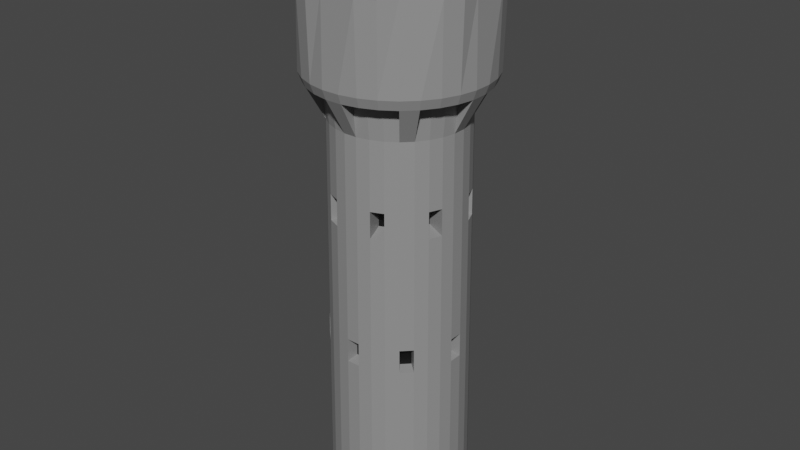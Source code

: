 # Source: Tower.blend  (saved by Blender 3.1.7; exported with 4.5.12 LTS)
import bpy
from mathutils import Matrix  # noqa: F401  (used for matrix-valued properties, if any)

bpy.ops.wm.read_factory_settings(use_empty=True)
scene = bpy.context.scene
scene.name = 'Scene'

# ---- collections
col_collection = bpy.data.collections.new('Collection'); scene.collection.children.link(col_collection)

# ---- materials (node trees are filled in below, after node groups)
mat_stone = bpy.data.materials.new('Stone')
mat_stone.alpha_threshold = 0.0
mat_stone.use_transparent_shadow = False
mat_stone.line_color = (0.0, 0.0, 0.0, 1.0)
mat_black = bpy.data.materials.new('Black')
mat_black.use_transparent_shadow = False

# ---- material node trees
mat_stone.use_nodes = True; mat_stone.node_tree.nodes.clear()
_N = mat_stone.node_tree.nodes; _L = mat_stone.node_tree.links
n0 = _N.new('ShaderNodeOutputMaterial'); n0.name = 'Material Output'; n0.location = (300, 300)
n1 = _N.new('ShaderNodeBsdfPrincipled'); n1.name = 'Principled BSDF'; n1.location = (10, 300)
n1.distribution = 'GGX'
n1.subsurface_method = 'RANDOM_WALK_SKIN'
n1.inputs[0].default_value = (0.2754, 0.2754, 0.2754, 1.0)
n1.inputs[2].default_value = 0.4
n1.inputs[3].default_value = 1.45
n1.inputs[27].default_value = (0.0, 0.0, 0.0, 1.0)
n1.inputs[28].default_value = 1.0
_L.new(n1.outputs[0], n0.inputs[0])
n0.is_active_output = True
mat_black.use_nodes = True; mat_black.node_tree.nodes.clear()
_N = mat_black.node_tree.nodes; _L = mat_black.node_tree.links
n0 = _N.new('ShaderNodeBsdfPrincipled'); n0.name = 'Principled BSDF'; n0.location = (10, 300)
n0.distribution = 'GGX'
n0.subsurface_method = 'RANDOM_WALK_SKIN'
n0.inputs[0].default_value = (0.0, 0.0, 0.0, 1.0)
n0.inputs[3].default_value = 1.45
n0.inputs[27].default_value = (0.0, 0.0, 0.0, 1.0)
n0.inputs[28].default_value = 1.0
n1 = _N.new('ShaderNodeOutputMaterial'); n1.name = 'Material Output'; n1.location = (300, 300)
_L.new(n0.outputs[0], n1.inputs[0])
n1.is_active_output = True

# ---- world
world_world = bpy.data.worlds.new('World'); scene.world = world_world
world_world.use_nodes = True; world_world.node_tree.nodes.clear()
_N = world_world.node_tree.nodes; _L = world_world.node_tree.links
n0 = _N.new('ShaderNodeOutputWorld'); n0.name = 'World Output'; n0.location = (300, 300)
n1 = _N.new('ShaderNodeBackground'); n1.name = 'Background'; n1.location = (10, 300)
n1.inputs[0].default_value = (0.05088, 0.05088, 0.05088, 1.0)
_L.new(n1.outputs[0], n0.inputs[0])
n0.is_active_output = True
world_world.color = (0.05088, 0.05088, 0.05088)
world_world.use_sun_shadow = False
world_world.sun_shadow_jitter_overblur = 0.0

# ---- meshes
me_cylinder_003 = bpy.data.meshes.new('Cylinder.003')
me_cylinder_003.from_pydata([(-1.397e-08, 1.0, 0.0), (-1.397e-08, 1.0, 5.815), (0.1951, 0.9808, 0.0), (0.1951, 0.9808, 5.815), (0.3827, 0.9239, 0.0), (0.3827, 0.9239, 5.815), (0.5556, 0.8315, 0.0), (0.5556, 0.8315, 5.815), (0.7071, 0.7071, 0.0), (0.7071, 0.7071, 5.815), (0.8315, 0.5556, 0.0), (0.8315, 0.5556, 5.815), (0.9239, 0.3827, 0.0), (0.9239, 0.3827, 5.815), (0.9808, 0.1951, 0.0), (0.9808, 0.1951, 5.815), (1.0, -2.508e-08, 0.0), (1.0, -2.508e-08, 5.815), (0.9808, -0.1951, 0.0), (0.9808, -0.1951, 5.815), (0.9239, -0.3827, 0.0), (0.9239, -0.3827, 5.815), (0.8315, -0.5556, 0.0), (0.8315, -0.5556, 5.815), (0.7071, -0.7071, 0.0), (0.7071, -0.7071, 5.815), (0.5556, -0.8315, 0.0), (0.5556, -0.8315, 5.815), (0.3827, -0.9239, 0.0), (0.3827, -0.9239, 5.815), (0.1951, -0.9808, 0.0), (0.1951, -0.9808, 5.815), (-1.014e-07, -1.0, 0.0), (-1.014e-07, -1.0, 5.815), (-0.1951, -0.9808, 0.0), (-0.1951, -0.9808, 5.815), (-0.3827, -0.9239, 0.0), (-0.3827, -0.9239, 5.815), (-0.5556, -0.8315, 0.0), (-0.5556, -0.8315, 5.815), (-0.7071, -0.7071, 0.0), (-0.7071, -0.7071, 5.815), (-0.8315, -0.5556, 0.0), (-0.8315, -0.5556, 5.815), (-0.9239, -0.3827, 0.0), (-0.9239, -0.3827, 5.815), (-0.9808, -0.1951, 0.0), (-0.9808, -0.1951, 5.815), (-1.0, 3.055e-08, 0.0), (-1.0, 3.055e-08, 5.815), (-0.9808, 0.1951, 0.0), (-0.9808, 0.1951, 5.815), (-0.9239, 0.3827, 0.0), (-0.9239, 0.3827, 5.815), (-0.8315, 0.5556, 0.0), (-0.8315, 0.5556, 5.815), (-0.7071, 0.7071, 0.0), (-0.7071, 0.7071, 5.815), (-0.5556, 0.8315, 0.0), (-0.5556, 0.8315, 5.815), (-0.3827, 0.9239, 0.0), (-0.3827, 0.9239, 5.815), (-0.1951, 0.9808, 0.0), (-0.1951, 0.9808, 5.815), (0.2398, 1.205, 5.879), (-2.026e-08, 1.229, 5.879), (0.4703, 1.135, 5.879), (0.6828, 1.022, 5.879), (0.869, 0.869, 5.879), (1.022, 0.6828, 5.879), (1.135, 0.4703, 5.879), (1.205, 0.2398, 5.879), (1.229, -2.656e-08, 5.879), (1.205, -0.2398, 5.879), (1.135, -0.4703, 5.879), (1.022, -0.6828, 5.879), (0.869, -0.869, 5.879), (0.6828, -1.022, 5.879), (0.4703, -1.135, 5.879), (0.2398, -1.205, 5.879), (-1.277e-07, -1.229, 5.879), (-0.2398, -1.205, 5.879), (-0.4703, -1.135, 5.879), (-0.6828, -1.022, 5.879), (-0.869, -0.869, 5.879), (-1.022, -0.6828, 5.879), (-1.135, -0.4703, 5.879), (-1.205, -0.2398, 5.879), (-1.229, 4.181e-08, 5.879), (-1.205, 0.2398, 5.879), (-1.135, 0.4703, 5.879), (-1.022, 0.6828, 5.879), (-0.869, 0.869, 5.879), (-0.6828, 1.022, 5.879), (-0.4703, 1.135, 5.879), (-0.2398, 1.205, 5.879), (-1.25e-08, 0.9466, 5.371), (0.1847, 0.9284, 5.371), (0.3623, 0.8746, 5.371), (0.5259, 0.7871, 5.371), (0.6694, 0.6694, 5.371), (0.7871, 0.5259, 5.371), (0.8746, 0.3623, 5.371), (0.9284, 0.1847, 5.371), (0.9466, -2.474e-08, 5.371), (0.9284, -0.1847, 5.371), (0.8746, -0.3623, 5.371), (0.7871, -0.5259, 5.371), (0.6694, -0.6694, 5.371), (0.5259, -0.7871, 5.371), (0.3623, -0.8746, 5.371), (0.1847, -0.9284, 5.371), (-9.526e-08, -0.9466, 5.371), (-0.1847, -0.9284, 5.371), (-0.3623, -0.8746, 5.371), (-0.5259, -0.7871, 5.371), (-0.6694, -0.6694, 5.371), (-0.7871, -0.5259, 5.371), (-0.8746, -0.3623, 5.371), (-0.9284, -0.1847, 5.371), (-0.9466, 2.793e-08, 5.371), (-0.9284, 0.1847, 5.371), (-0.8746, 0.3623, 5.371), (-0.7871, 0.5259, 5.371), (-0.6694, 0.6694, 5.371), (-0.5259, 0.7871, 5.371), (-0.3623, 0.8746, 5.371), (-0.1847, 0.9284, 5.371), (0.2497, 1.255, 6.015), (-2.261e-08, 1.28, 6.015), (0.4898, 1.183, 6.015), (0.7111, 1.064, 6.015), (0.9051, 0.9051, 6.015), (1.064, 0.7111, 6.015), (1.183, 0.4898, 6.015), (1.255, 0.2497, 6.015), (1.28, -2.767e-08, 6.015), (1.255, -0.2497, 6.015), (1.183, -0.4898, 6.015), (1.064, -0.7111, 6.015), (0.9051, -0.9051, 6.015), (0.7111, -1.064, 6.015), (0.4898, -1.183, 6.015), (0.2497, -1.255, 6.015), (-1.345e-07, -1.28, 6.015), (-0.2497, -1.255, 6.015), (-0.4898, -1.183, 6.015), (-0.7111, -1.064, 6.015), (-0.9051, -0.9051, 6.015), (-1.064, -0.7111, 6.015), (-1.183, -0.4898, 6.015), (-1.255, -0.2497, 6.015), (-1.28, 4.355e-08, 6.015), (-1.255, 0.2497, 6.015), (-1.183, 0.4898, 6.015), (-1.064, 0.7111, 6.015), (-0.9051, 0.9051, 6.015), (-0.7111, 1.064, 6.015), (-0.4898, 1.183, 6.015), (-0.2497, 1.255, 6.015), (0.2473, 1.28, 7.187), (0.002399, 1.256, 7.187), (0.5054, 1.201, 7.187), (0.6956, 1.045, 7.187), (0.8896, 0.8862, 7.187), (1.08, 0.7301, 7.187), (1.207, 0.4922, 7.187), (1.231, 0.2473, 7.187), (1.256, -0.002399, 7.187), (1.28, -0.2473, 7.187), (1.201, -0.5054, 7.187), (1.045, -0.6956, 7.187), (0.8862, -0.8896, 7.187), (0.7301, -1.08, 7.187), (0.4922, -1.207, 7.187), (0.2473, -1.231, 7.187), (-0.0024, -1.256, 7.187), (-0.2473, -1.28, 7.187), (-0.5054, -1.201, 7.187), (-0.6956, -1.045, 7.187), (-0.8896, -0.8862, 7.187), (-1.08, -0.7301, 7.187), (-1.207, -0.4922, 7.187), (-1.231, -0.2473, 7.187), (-1.256, 0.002399, 7.187), (-1.28, 0.2473, 7.187), (-1.201, 0.5054, 7.187), (-1.045, 0.6956, 7.187), (-0.8862, 0.8896, 7.187), (-0.7301, 1.08, 7.187), (-0.4922, 1.207, 7.187), (-0.2473, 1.231, 7.187), (0.2013, 1.041, 7.187), (0.001952, 1.022, 7.187), (0.4113, 0.9777, 7.187), (0.5661, 0.8507, 7.187), (0.7239, 0.7212, 7.187), (0.8787, 0.5941, 7.187), (0.9822, 0.4006, 7.187), (1.002, 0.2013, 7.187), (1.022, -0.001952, 7.187), (1.041, -0.2013, 7.187), (0.9777, -0.4113, 7.187), (0.8507, -0.5661, 7.187), (0.7212, -0.7239, 7.187), (0.5941, -0.8787, 7.187), (0.4006, -0.9822, 7.187), (0.2013, -1.002, 7.187), (-0.001953, -1.022, 7.187), (-0.2013, -1.041, 7.187), (-0.4113, -0.9777, 7.187), (-0.5661, -0.8507, 7.187), (-0.7239, -0.7212, 7.187), (-0.8787, -0.5941, 7.187), (-0.9822, -0.4006, 7.187), (-1.002, -0.2013, 7.187), (-1.022, 0.001952, 7.187), (-1.041, 0.2013, 7.187), (-0.9777, 0.4113, 7.187), (-0.8507, 0.5661, 7.187), (-0.7212, 0.7239, 7.187), (-0.5941, 0.8787, 7.187), (-0.4006, 0.9822, 7.187), (-0.2013, 1.002, 7.187), (-5.197e-07, -2.608e-08, 7.187), (0.2473, 1.28, 7.561), (0.002399, 1.256, 7.561), (0.6956, 1.045, 7.561), (0.5054, 1.201, 7.561), (0.8896, 0.8862, 7.561), (1.08, 0.7301, 7.561), (1.231, 0.2473, 7.561), (1.207, 0.4922, 7.561), (1.256, -0.002399, 7.561), (1.28, -0.2473, 7.561), (1.045, -0.6956, 7.561), (1.201, -0.5054, 7.561), (0.8862, -0.8896, 7.561), (0.7301, -1.08, 7.561), (0.2473, -1.231, 7.561), (0.4922, -1.207, 7.561), (-0.0024, -1.256, 7.561), (-0.2473, -1.28, 7.561), (-0.6956, -1.045, 7.561), (-0.5054, -1.201, 7.561), (-0.8896, -0.8862, 7.561), (-1.08, -0.7301, 7.561), (-1.231, -0.2473, 7.561), (-1.207, -0.4922, 7.561), (-1.256, 0.002399, 7.561), (-1.28, 0.2473, 7.561), (-1.045, 0.6956, 7.561), (-1.201, 0.5054, 7.561), (-0.8862, 0.8896, 7.561), (-0.7301, 1.08, 7.561), (-0.2473, 1.231, 7.561), (-0.4922, 1.207, 7.561), (0.2013, 1.041, 7.561), (0.001952, 1.022, 7.561), (0.5661, 0.8507, 7.561), (0.4113, 0.9777, 7.561), (0.7239, 0.7212, 7.561), (0.8787, 0.5941, 7.561), (1.002, 0.2013, 7.561), (0.9822, 0.4006, 7.561), (1.022, -0.001952, 7.561), (1.041, -0.2013, 7.561), (0.8507, -0.5661, 7.561), (0.9777, -0.4113, 7.561), (0.7212, -0.7239, 7.561), (0.5941, -0.8787, 7.561), (0.2013, -1.002, 7.561), (0.4006, -0.9822, 7.561), (-0.001953, -1.022, 7.561), (-0.2013, -1.041, 7.561), (-0.5661, -0.8507, 7.561), (-0.4113, -0.9777, 7.561), (-0.7239, -0.7212, 7.561), (-0.8787, -0.5941, 7.561), (-1.002, -0.2013, 7.561), (-0.9822, -0.4006, 7.561), (-1.022, 0.001952, 7.561), (-1.041, 0.2013, 7.561), (-0.8507, 0.5661, 7.561), (-0.9777, 0.4113, 7.561), (-0.7212, 0.7239, 7.561), (-0.5941, 0.8787, 7.561), (-0.2013, 1.002, 7.561), (-0.4006, 0.9822, 7.561), (0.1873, 0.9414, 4.038), (0.3673, 0.8868, 4.038), (0.5333, 0.7981, 4.038), (0.6787, 0.6787, 4.038), (0.7981, 0.5333, 4.038), (0.8868, 0.3673, 4.038), (0.9414, 0.1873, 4.038), (0.9599, -2.483e-08, 4.038), (0.9414, -0.1873, 4.038), (0.8868, -0.3673, 4.038), (0.7981, -0.5333, 4.038), (0.6787, -0.6787, 4.038), (0.5333, -0.7981, 4.038), (0.3673, -0.8868, 4.038), (0.1873, -0.9414, 4.038), (-9.678e-08, -0.9599, 4.038), (-0.1873, -0.9414, 4.038), (-0.3673, -0.8868, 4.038), (-0.5333, -0.7981, 4.038), (-0.6787, -0.6787, 4.038), (-0.7981, -0.5333, 4.038), (-0.8868, -0.3673, 4.038), (-0.9414, -0.1873, 4.038), (-0.9599, 2.858e-08, 4.038), (-0.9414, 0.1873, 4.038), (-0.8868, 0.3673, 4.038), (-0.7981, 0.5333, 4.038), (-0.6787, 0.6787, 4.038), (-0.5333, 0.7981, 4.038), (-0.3673, 0.8868, 4.038), (-0.1873, 0.9414, 4.038), (-1.287e-08, 0.9599, 4.038), (-1.277e-08, 0.9562, 4.411), (0.1865, 0.9378, 4.411), (0.3659, 0.8834, 4.411), (0.5312, 0.795, 4.411), (0.6761, 0.6761, 4.411), (0.795, 0.5312, 4.411), (0.8834, 0.3659, 4.411), (0.9378, 0.1865, 4.411), (0.9562, -2.48e-08, 4.411), (0.9378, -0.1865, 4.411), (0.8834, -0.3659, 4.411), (0.795, -0.5312, 4.411), (0.6761, -0.6761, 4.411), (0.5312, -0.795, 4.411), (0.3659, -0.8834, 4.411), (0.1865, -0.9378, 4.411), (-9.635e-08, -0.9562, 4.411), (-0.1865, -0.9378, 4.411), (-0.3659, -0.8834, 4.411), (-0.5312, -0.795, 4.411), (-0.6761, -0.6761, 4.411), (-0.795, -0.5312, 4.411), (-0.8834, -0.3659, 4.411), (-0.9378, -0.1865, 4.411), (-0.9562, 2.84e-08, 4.411), (-0.9378, 0.1865, 4.411), (-0.8834, 0.3659, 4.411), (-0.795, 0.5312, 4.411), (-0.6761, 0.6761, 4.411), (-0.5312, 0.795, 4.411), (-0.3659, 0.8834, 4.411), (-0.1865, 0.9378, 4.411), (-0.2636, 0.6363, 4.091), (-0.3827, 0.5727, 4.091), (-0.6363, 0.2636, 4.091), (-0.6755, 0.1344, 4.091), (-0.6363, -0.2636, 4.091), (-0.5727, -0.3827, 4.091), (-0.2626, 0.6339, 4.358), (-0.3812, 0.5705, 4.358), (-0.6339, -0.2626, 4.358), (-0.5705, -0.3812, 4.358), (0.2626, -0.6339, 4.358), (0.3812, -0.5705, 4.358), (0.6339, 0.2626, 4.358), (0.5705, 0.3812, 4.358), (-0.2636, -0.6363, 4.091), (-0.1344, -0.6755, 4.091), (0.2636, -0.6363, 4.091), (0.3827, -0.5727, 4.091), (0.6363, -0.2636, 4.091), (0.6755, -0.1344, 4.091), (0.6363, 0.2636, 4.091), (0.5727, 0.3827, 4.091), (-0.6339, 0.2626, 4.358), (-0.6729, 0.1339, 4.358), (-0.2626, -0.6339, 4.358), (-0.1339, -0.6729, 4.358), (0.6339, -0.2626, 4.358), (0.6729, -0.1339, 4.358), (0.2626, 0.6339, 4.358), (0.1339, 0.6729, 4.358), (0.2636, 0.6363, 4.091), (0.1344, 0.6755, 4.091), (0.1904, 0.9572, 2.421), (0.3735, 0.9016, 2.421), (0.5422, 0.8115, 2.421), (0.6901, 0.6901, 2.421), (0.8115, 0.5422, 2.421), (0.9016, 0.3735, 2.421), (0.9572, 0.1904, 2.421), (0.9759, -2.493e-08, 2.421), (0.9572, -0.1904, 2.421), (0.9016, -0.3735, 2.421), (0.8115, -0.5422, 2.421), (0.6901, -0.6901, 2.421), (0.5422, -0.8115, 2.421), (0.3735, -0.9016, 2.421), (0.1904, -0.9572, 2.421), (-9.863e-08, -0.9759, 2.421), (-0.1904, -0.9572, 2.421), (-0.3735, -0.9016, 2.421), (-0.5422, -0.8115, 2.421), (-0.6901, -0.6901, 2.421), (-0.8115, -0.5422, 2.421), (-0.9016, -0.3735, 2.421), (-0.9572, -0.1904, 2.421), (-0.9759, 2.937e-08, 2.421), (-0.9572, 0.1904, 2.421), (-0.9016, 0.3735, 2.421), (-0.8115, 0.5422, 2.421), (-0.6901, 0.6901, 2.421), (-0.5422, 0.8115, 2.421), (-0.3735, 0.9016, 2.421), (-0.1904, 0.9572, 2.421), (-1.331e-08, 0.9759, 2.421), (0.1911, 0.9605, 2.079), (0.3748, 0.9048, 2.079), (0.5441, 0.8143, 2.079), (0.6925, 0.6925, 2.079), (0.8143, 0.5441, 2.079), (0.9048, 0.3748, 2.079), (0.9605, 0.1911, 2.079), (0.9793, -2.495e-08, 2.079), (0.9605, -0.1911, 2.079), (0.9048, -0.3748, 2.079), (0.8143, -0.5441, 2.079), (0.6925, -0.6925, 2.079), (0.5441, -0.8143, 2.079), (0.3748, -0.9048, 2.079), (0.1911, -0.9605, 2.079), (-9.902e-08, -0.9793, 2.079), (-0.1911, -0.9605, 2.079), (-0.3748, -0.9048, 2.079), (-0.5441, -0.8143, 2.079), (-0.6925, -0.6925, 2.079), (-0.8143, -0.5441, 2.079), (-0.9048, -0.3748, 2.079), (-0.9605, -0.1911, 2.079), (-0.9793, 2.953e-08, 2.079), (-0.9605, 0.1911, 2.079), (-0.9048, 0.3748, 2.079), (-0.8143, 0.5441, 2.079), (-0.6925, 0.6925, 2.079), (-0.5441, 0.8143, 2.079), (-0.3748, 0.9048, 2.079), (-0.1911, 0.9605, 2.079), (-1.34e-08, 0.9793, 2.079), (-4.435e-08, 0.8124, 2.108), (-4.417e-08, 0.8096, 2.392), (-0.1579, 0.7941, 2.392), (-0.6732, 0.4498, 2.392), (-0.5725, 0.5725, 2.392), (-0.7941, -0.1579, 2.392), (-0.8096, -7.15e-09, 2.392), (-0.4498, -0.6732, 2.392), (-0.5725, -0.5725, 2.392), (0.1579, -0.7941, 2.392), (-5.678e-08, -0.8096, 2.392), (0.6732, -0.4498, 2.392), (0.5725, -0.5725, 2.392), (0.7941, 0.1579, 2.392), (0.8096, 5.975e-09, 2.392), (0.4498, 0.6732, 2.392), (0.5725, 0.5725, 2.392), (0.4514, 0.6755, 2.108), (0.5745, 0.5745, 2.108), (0.7968, 0.1585, 2.108), (0.8124, 6.059e-09, 2.108), (0.6755, -0.4514, 2.108), (0.5745, -0.5745, 2.108), (0.1585, -0.7968, 2.108), (-5.7e-08, -0.8124, 2.108), (-0.4514, -0.6755, 2.108), (-0.5745, -0.5745, 2.108), (-0.7968, -0.1585, 2.108), (-0.8124, -7.113e-09, 2.108), (-0.6755, 0.4514, 2.108), (-0.5745, 0.5745, 2.108), (-0.1585, 0.7968, 2.108)], [], [(96, 1, 3, 97), (97, 3, 5, 98), (98, 5, 7, 99), (99, 7, 9, 100), (100, 9, 11, 101), (101, 11, 13, 102), (102, 13, 15, 103), (103, 15, 17, 104), (104, 17, 19, 105), (105, 19, 21, 106), (106, 21, 23, 107), (107, 23, 25, 108), (108, 25, 27, 109), (109, 27, 29, 110), (110, 29, 31, 111), (111, 31, 33, 112), (112, 33, 35, 113), (113, 35, 37, 114), (114, 37, 39, 115), (115, 39, 41, 116), (116, 41, 43, 117), (117, 43, 45, 118), (118, 45, 47, 119), (119, 47, 49, 120), (120, 49, 51, 121), (121, 51, 53, 122), (122, 53, 55, 123), (123, 55, 57, 124), (124, 57, 59, 125), (125, 59, 61, 126), (57, 55, 91, 92), (126, 61, 63, 127), (127, 63, 1, 96), (0, 2, 4, 6, 8, 10, 12, 14, 16, 18, 20, 22, 24, 26, 28, 30, 32, 34, 36, 38, 40, 42, 44, 46, 48, 50, 52, 54, 56, 58, 60, 62), (90, 89, 153, 154), (13, 11, 69, 70), (31, 29, 78, 79), (49, 47, 87, 88), (5, 3, 64, 66), (23, 21, 74, 75), (41, 39, 83, 84), (59, 57, 92, 93), (15, 13, 70, 71), (33, 31, 79, 80), (51, 49, 88, 89), (7, 5, 66, 67), (25, 23, 75, 76), (43, 41, 84, 85), (61, 59, 93, 94), (17, 15, 71, 72), (35, 33, 80, 81), (53, 51, 89, 90), (9, 7, 67, 68), (27, 25, 76, 77), (45, 43, 85, 86), (63, 61, 94, 95), (19, 17, 72, 73), (37, 35, 81, 82), (55, 53, 90, 91), (11, 9, 68, 69), (29, 27, 77, 78), (47, 45, 86, 87), (3, 1, 65, 64), (1, 63, 95, 65), (21, 19, 73, 74), (39, 37, 82, 83), (352, 127, 96, 321), (351, 126, 127, 352), (350, 125, 126, 351), (349, 124, 125, 350), (348, 123, 124, 349), (347, 122, 123, 348), (346, 121, 122, 347), (345, 120, 121, 346), (344, 119, 120, 345), (343, 118, 119, 344), (342, 117, 118, 343), (341, 116, 117, 342), (340, 115, 116, 341), (339, 114, 115, 340), (338, 113, 114, 339), (337, 112, 113, 338), (336, 111, 112, 337), (335, 110, 111, 336), (334, 109, 110, 335), (333, 108, 109, 334), (332, 107, 108, 333), (331, 106, 107, 332), (330, 105, 106, 331), (329, 104, 105, 330), (328, 103, 104, 329), (327, 102, 103, 328), (326, 101, 102, 327), (325, 100, 101, 326), (324, 99, 100, 325), (323, 98, 99, 324), (322, 97, 98, 323), (321, 96, 97, 322), (71, 72, 104, 103), (67, 68, 100, 99), (100, 68, 9), (67, 99, 7), (71, 103, 15), (104, 72, 17), (76, 75, 107, 108), (107, 75, 23), (76, 108, 25), (80, 79, 111, 112), (111, 79, 31), (80, 112, 33), (83, 84, 116, 115), (115, 39, 83), (116, 84, 41), (87, 88, 120, 119), (119, 47, 87), (120, 88, 49), (91, 92, 124, 123), (123, 55, 91), (124, 92, 57), (65, 95, 127, 96), (127, 95, 63), (65, 96, 1), (128, 129, 161, 160), (77, 76, 140, 141), (91, 90, 154, 155), (78, 77, 141, 142), (64, 65, 129, 128), (92, 91, 155, 156), (79, 78, 142, 143), (66, 64, 128, 130), (93, 92, 156, 157), (80, 79, 143, 144), (67, 66, 130, 131), (94, 93, 157, 158), (81, 80, 144, 145), (68, 67, 131, 132), (95, 94, 158, 159), (82, 81, 145, 146), (69, 68, 132, 133), (65, 95, 159, 129), (83, 82, 146, 147), (70, 69, 133, 134), (84, 83, 147, 148), (71, 70, 134, 135), (85, 84, 148, 149), (72, 71, 135, 136), (86, 85, 149, 150), (73, 72, 136, 137), (87, 86, 150, 151), (74, 73, 137, 138), (88, 87, 151, 152), (75, 74, 138, 139), (89, 88, 152, 153), (76, 75, 139, 140), (156, 155, 187, 188), (143, 142, 174, 175), (130, 128, 160, 162), (157, 156, 188, 189), (144, 143, 175, 176), (131, 130, 162, 163), (158, 157, 189, 190), (145, 144, 176, 177), (132, 131, 163, 164), (159, 158, 190, 191), (146, 145, 177, 178), (133, 132, 164, 165), (129, 159, 191, 161), (147, 146, 178, 179), (134, 133, 165, 166), (148, 147, 179, 180), (135, 134, 166, 167), (149, 148, 180, 181), (136, 135, 167, 168), (150, 149, 181, 182), (137, 136, 168, 169), (151, 150, 182, 183), (138, 137, 169, 170), (152, 151, 183, 184), (139, 138, 170, 171), (153, 152, 184, 185), (140, 139, 171, 172), (154, 153, 185, 186), (141, 140, 172, 173), (155, 154, 186, 187), (142, 141, 173, 174), (172, 171, 235, 237), (171, 170, 236, 235), (178, 177, 209, 210), (216, 217, 282, 281), (215, 216, 281, 279), (170, 202, 268, 236), (166, 165, 197, 198), (169, 168, 233, 234), (214, 215, 279, 280), (168, 167, 231, 233), (201, 169, 234, 266), (182, 181, 213, 214), (167, 166, 232, 231), (212, 213, 278, 277), (170, 169, 201, 202), (182, 214, 280, 248), (161, 191, 255, 226), (211, 212, 277, 275), (165, 164, 229, 230), (186, 185, 217, 218), (191, 190, 256, 255), (210, 211, 275, 276), (174, 173, 205, 206), (213, 181, 246, 278), (164, 163, 227, 229), (163, 162, 228, 227), (162, 160, 192, 194), (189, 188, 253, 254), (208, 209, 274, 273), (188, 187, 251, 253), (190, 189, 221, 222), (207, 208, 273, 271), (199, 198, 224), (213, 212, 224), (200, 199, 224), (214, 213, 224), (201, 200, 224), (215, 214, 224), (202, 201, 224), (216, 215, 224), (203, 202, 224), (217, 216, 224), (204, 203, 224), (218, 217, 224), (205, 204, 224), (219, 218, 224), (206, 205, 224), (192, 193, 224), (220, 219, 224), (207, 206, 224), (194, 192, 224), (221, 220, 224), (208, 207, 224), (195, 194, 224), (222, 221, 224), (209, 208, 224), (196, 195, 224), (223, 222, 224), (210, 209, 224), (197, 196, 224), (193, 223, 224), (211, 210, 224), (198, 197, 224), (212, 211, 224), (229, 227, 259, 261), (255, 256, 288, 287), (230, 229, 261, 262), (226, 255, 287, 258), (243, 244, 276, 275), (245, 243, 275, 277), (231, 232, 264, 263), (246, 245, 277, 278), (233, 231, 263, 265), (234, 233, 265, 266), (247, 248, 280, 279), (249, 247, 279, 281), (235, 236, 268, 267), (250, 249, 281, 282), (237, 235, 267, 269), (238, 237, 269, 270), (251, 252, 284, 283), (225, 226, 258, 257), (253, 251, 283, 285), (239, 240, 272, 271), (254, 253, 285, 286), (241, 239, 271, 273), (227, 228, 260, 259), (242, 241, 273, 274), (217, 185, 250, 282), (218, 219, 283, 284), (193, 192, 257, 258), (173, 172, 237, 238), (219, 220, 285, 283), (186, 218, 284, 252), (220, 221, 286, 285), (194, 195, 259, 260), (175, 174, 240, 239), (205, 173, 238, 270), (195, 196, 261, 259), (176, 175, 239, 241), (222, 223, 287, 288), (196, 197, 262, 261), (177, 176, 241, 242), (174, 206, 272, 240), (223, 193, 258, 287), (192, 160, 225, 257), (198, 199, 263, 264), (179, 178, 244, 243), (199, 200, 265, 263), (180, 179, 243, 245), (190, 222, 288, 256), (200, 201, 266, 265), (181, 180, 245, 246), (162, 194, 260, 228), (221, 189, 254, 286), (209, 177, 242, 274), (202, 203, 267, 268), (183, 182, 248, 247), (178, 210, 276, 244), (203, 204, 269, 267), (184, 183, 247, 249), (197, 165, 230, 262), (204, 205, 270, 269), (185, 184, 249, 250), (206, 207, 271, 272), (187, 186, 252, 251), (160, 161, 226, 225), (166, 198, 264, 232), (416, 320, 289, 385), (385, 289, 290, 386), (386, 290, 291, 387), (387, 291, 292, 388), (388, 292, 293, 389), (389, 293, 294, 390), (390, 294, 295, 391), (391, 295, 296, 392), (392, 296, 297, 393), (393, 297, 298, 394), (394, 298, 299, 395), (395, 299, 300, 396), (396, 300, 301, 397), (397, 301, 302, 398), (398, 302, 303, 399), (399, 303, 304, 400), (400, 304, 305, 401), (401, 305, 306, 402), (402, 306, 307, 403), (403, 307, 308, 404), (404, 308, 309, 405), (405, 309, 310, 406), (406, 310, 311, 407), (407, 311, 312, 408), (408, 312, 313, 409), (409, 313, 314, 410), (410, 314, 315, 411), (411, 315, 316, 412), (412, 316, 317, 413), (413, 317, 318, 414), (414, 318, 319, 415), (415, 319, 320, 416), (320, 321, 322, 289), (290, 289, 384, 383), (290, 323, 324, 291), (291, 324, 325, 292), (292, 325, 326, 293), (323, 290, 383, 381), (294, 327, 328, 295), (295, 328, 329, 296), (296, 329, 330, 297), (297, 330, 380, 372), (298, 331, 332, 299), (299, 332, 333, 300), (300, 333, 334, 301), (327, 294, 373, 365), (302, 335, 336, 303), (303, 336, 337, 304), (304, 337, 338, 305), (334, 335, 363, 364), (306, 339, 340, 307), (307, 340, 341, 308), (308, 341, 342, 309), (294, 293, 374, 373), (310, 343, 344, 311), (311, 344, 345, 312), (312, 345, 346, 313), (351, 318, 353, 359), (314, 347, 348, 315), (315, 348, 349, 316), (316, 349, 350, 317), (318, 317, 354, 353), (318, 351, 352, 319), (319, 352, 321, 320), (322, 323, 381, 382), (331, 298, 371, 379), (298, 297, 372, 371), (326, 327, 365, 366), (346, 347, 375, 376), (309, 342, 362, 358), (335, 302, 369, 363), (302, 301, 370, 369), (317, 350, 360, 354), (293, 326, 366, 374), (343, 310, 357, 361), (310, 309, 358, 357), (342, 343, 361, 362), (330, 331, 379, 380), (306, 305, 368, 367), (339, 306, 367, 377), (301, 334, 364, 370), (314, 313, 356, 355), (338, 339, 377, 378), (289, 322, 382, 384), (305, 338, 378, 368), (313, 346, 376, 356), (347, 314, 355, 375), (350, 351, 359, 360), (361, 357, 358, 362), (383, 384, 382, 381), (353, 354, 360, 359), (371, 372, 380, 379), (373, 374, 366, 365), (355, 356, 376, 375), (370, 364, 363, 369), (367, 368, 378, 377), (404, 436, 475, 457), (446, 414, 415, 447), (445, 413, 414, 446), (444, 412, 413, 445), (391, 392, 463, 462), (442, 410, 411, 443), (441, 409, 410, 442), (440, 408, 409, 441), (444, 443, 478, 479), (438, 406, 407, 439), (437, 405, 406, 438), (436, 404, 405, 437), (435, 403, 456, 474), (434, 402, 403, 435), (433, 401, 402, 434), (432, 400, 401, 433), (447, 415, 451, 480), (430, 398, 399, 431), (429, 397, 398, 430), (428, 396, 397, 429), (388, 420, 467, 465), (426, 394, 395, 427), (425, 393, 394, 426), (424, 392, 393, 425), (407, 408, 455, 454), (422, 390, 391, 423), (421, 389, 390, 422), (420, 388, 389, 421), (428, 427, 470, 471), (418, 386, 387, 419), (417, 385, 386, 418), (448, 416, 385, 417), (0, 448, 417, 2), (2, 417, 418, 4), (4, 418, 419, 6), (6, 419, 420, 8), (8, 420, 421, 10), (10, 421, 422, 12), (12, 422, 423, 14), (14, 423, 424, 16), (16, 424, 425, 18), (18, 425, 426, 20), (20, 426, 427, 22), (22, 427, 428, 24), (24, 428, 429, 26), (26, 429, 430, 28), (28, 430, 431, 30), (30, 431, 432, 32), (32, 432, 433, 34), (34, 433, 434, 36), (36, 434, 435, 38), (38, 435, 436, 40), (40, 436, 437, 42), (42, 437, 438, 44), (44, 438, 439, 46), (46, 439, 440, 48), (48, 440, 441, 50), (50, 441, 442, 52), (52, 442, 443, 54), (54, 443, 444, 56), (56, 444, 445, 58), (58, 445, 446, 60), (60, 446, 447, 62), (62, 447, 448, 0), (480, 451, 450, 449), (478, 452, 453, 479), (476, 454, 455, 477), (474, 456, 457, 475), (472, 458, 459, 473), (470, 460, 461, 471), (468, 462, 463, 469), (466, 464, 465, 467), (423, 391, 462, 468), (432, 431, 472, 473), (403, 404, 457, 456), (392, 424, 469, 463), (416, 448, 449, 450), (420, 419, 466, 467), (415, 416, 450, 451), (439, 407, 454, 476), (448, 447, 480, 449), (387, 388, 465, 464), (408, 440, 477, 455), (427, 395, 460, 470), (436, 435, 474, 475), (399, 400, 459, 458), (396, 428, 471, 461), (424, 423, 468, 469), (411, 412, 453, 452), (443, 411, 452, 478), (412, 444, 479, 453), (431, 399, 458, 472), (440, 439, 476, 477), (395, 396, 461, 460), (400, 432, 473, 459), (419, 387, 464, 466)])
me_cylinder_003.polygons.foreach_set('material_index', [0, 0, 0, 0, 0, 0, 0, 0, 0, 0, 0, 0, 0, 0, 0, 0, 0, 0, 0, 0, 0, 0, 0, 0, 0, 0, 0, 0, 0, 0, 0, 0, 0, 0, 0, 0, 0, 0, 0, 0, 0, 0, 0, 0, 0, 0, 0, 0, 0, 0, 0, 0, 0, 0, 0, 0, 0, 0, 0, 0, 0, 0, 0, 0, 0, 0, 0, 0, 0, 0, 0, 0, 0, 0, 0, 0, 0, 0, 0, 0, 0, 0, 0, 0, 0, 0, 0, 0, 0, 0, 0, 0, 0, 0, 0, 0, 0, 0, 0, 0, 0, 0, 0, 0, 0, 0, 0, 0, 0, 0, 0, 0, 0, 0, 0, 0, 0, 0, 0, 0, 0, 0, 0, 0, 0, 0, 0, 0, 0, 0, 0, 0, 0, 0, 0, 0, 0, 0, 0, 0, 0, 0, 0, 0, 0, 0, 0, 0, 0, 0, 0, 0, 0, 0, 0, 0, 0, 0, 0, 0, 0, 0, 0, 0, 0, 0, 0, 0, 0, 0, 0, 0, 0, 0, 0, 0, 0, 0, 0, 0, 0, 0, 0, 0, 0, 0, 0, 0, 0, 0, 0, 0, 0, 0, 0, 0, 0, 0, 0, 0, 0, 0, 0, 0, 0, 0, 0, 0, 0, 0, 0, 0, 0, 0, 0, 0, 0, 0, 0, 0, 0, 0, 0, 0, 0, 0, 0, 0, 0, 0, 0, 0, 0, 0, 0, 0, 0, 0, 0, 0, 0, 0, 0, 0, 0, 0, 0, 0, 0, 0, 0, 0, 0, 0, 0, 0, 0, 0, 0, 0, 0, 0, 0, 0, 0, 0, 0, 0, 0, 0, 0, 0, 0, 0, 0, 0, 0, 0, 0, 0, 0, 0, 0, 0, 0, 0, 0, 0, 0, 0, 0, 0, 0, 0, 0, 0, 0, 0, 0, 0, 0, 0, 0, 0, 0, 0, 0, 0, 0, 0, 0, 0, 0, 0, 0, 0, 0, 0, 0, 0, 0, 0, 0, 0, 0, 0, 0, 0, 0, 0, 0, 0, 0, 0, 0, 0, 0, 0, 0, 0, 0, 0, 0, 0, 0, 0, 0, 0, 0, 0, 0, 0, 0, 0, 0, 0, 0, 0, 0, 0, 0, 0, 0, 0, 0, 0, 0, 0, 0, 0, 0, 0, 0, 0, 0, 0, 0, 0, 0, 0, 0, 0, 0, 0, 0, 0, 0, 0, 0, 0, 0, 0, 0, 0, 0, 0, 0, 0, 0, 0, 0, 1, 1, 1, 1, 1, 1, 1, 1, 0, 0, 0, 0, 0, 0, 0, 0, 0, 0, 0, 0, 0, 0, 0, 0, 0, 0, 0, 0, 0, 0, 0, 0, 0, 0, 0, 0, 0, 0, 0, 0, 0, 0, 0, 0, 0, 0, 0, 0, 0, 0, 0, 0, 0, 0, 0, 0, 0, 0, 0, 0, 0, 0, 0, 0, 0, 0, 0, 0, 0, 0, 0, 0, 1, 1, 1, 1, 1, 1, 1, 1, 0, 0, 0, 0, 0, 0, 0, 0, 0, 0, 0, 0, 0, 0, 0, 0, 0, 0, 0, 0, 0, 0, 0, 0])
_uv = me_cylinder_003.uv_layers.new(name='UVMap')
_uv.uv.foreach_set('vector', [1.0, 0.9708, 1.0, 1.0, 0.9688, 1.0, 0.9688, 0.9708, 0.9688, 0.9708, 0.9688, 1.0, 0.9375, 1.0, 0.9375, 0.9708, 0.9375, 0.9708, 0.9375, 1.0, 0.9062, 1.0, 0.9062, 0.9708, 0.9062, 0.9708, 0.9062, 1.0, 0.875, 1.0, 0.875, 0.9708, 0.875, 0.9708, 0.875, 1.0, 0.8438, 1.0, 0.8438, 0.9708, 0.8438, 0.9708, 0.8438, 1.0, 0.8125, 1.0, 0.8125, 0.9708, 0.8125, 0.9708, 0.8125, 1.0, 0.7812, 1.0, 0.7812, 0.9708, 0.7812, 0.9708, 0.7812, 1.0, 0.75, 1.0, 0.75, 0.9708, 0.75, 0.9708, 0.75, 1.0, 0.7188, 1.0, 0.7188, 0.9708, 0.7188, 0.9708, 0.7188, 1.0, 0.6875, 1.0, 0.6875, 0.9708, 0.6875, 0.9708, 0.6875, 1.0, 0.6562, 1.0, 0.6562, 0.9708, 0.6562, 0.9708, 0.6562, 1.0, 0.625, 1.0, 0.625, 0.9708, 0.625, 0.9708, 0.625, 1.0, 0.5938, 1.0, 0.5938, 0.9708, 0.5938, 0.9708, 0.5938, 1.0, 0.5625, 1.0, 0.5625, 0.9708, 0.5625, 0.9708, 0.5625, 1.0, 0.5312, 1.0, 0.5312, 0.9708, 0.5312, 0.9708, 0.5312, 1.0, 0.5, 1.0, 0.5, 0.9708, 0.5, 0.9708, 0.5, 1.0, 0.4688, 1.0, 0.4688, 0.9708, 0.4688, 0.9708, 0.4688, 1.0, 0.4375, 1.0, 0.4375, 0.9708, 0.4375, 0.9708, 0.4375, 1.0, 0.4062, 1.0, 0.4062, 0.9708, 0.4062, 0.9708, 0.4062, 1.0, 0.375, 1.0, 0.375, 0.9708, 0.375, 0.9708, 0.375, 1.0, 0.3438, 1.0, 0.3438, 0.9708, 0.3438, 0.9708, 0.3438, 1.0, 0.3125, 1.0, 0.3125, 0.9708, 0.3125, 0.9708, 0.3125, 1.0, 0.2812, 1.0, 0.2812, 0.9708, 0.2812, 0.9708, 0.2812, 1.0, 0.25, 1.0, 0.25, 0.9708, 0.25, 0.9708, 0.25, 1.0, 0.2188, 1.0, 0.2188, 0.9708, 0.2188, 0.9708, 0.2188, 1.0, 0.1875, 1.0, 0.1875, 0.9708, 0.1875, 0.9708, 0.1875, 1.0, 0.1562, 1.0, 0.1562, 0.9708, 0.1562, 0.9708, 0.1562, 1.0, 0.125, 1.0, 0.125, 0.9708, 0.125, 0.9708, 0.125, 1.0, 0.09375, 1.0, 0.09375, 0.9708, 0.09375, 0.9708, 0.09375, 1.0, 0.0625, 1.0, 0.0625, 0.9708, 0.125, 1.0, 0.1562, 1.0, 0.1562, 1.0, 0.125, 1.0, 0.0625, 0.9708, 0.0625, 1.0, 0.03125, 1.0, 0.03125, 0.9708, 0.03125, 0.9708, 0.03125, 1.0, 0.0, 1.0, 0.0, 0.9708, 0.75, 0.49, 0.7968, 0.4854, 0.8418, 0.4717, 0.8833, 0.4496, 0.9197, 0.4197, 0.9496, 0.3833, 0.9717, 0.3418, 0.9854, 0.2968, 0.99, 0.25, 0.9854, 0.2032, 0.9717, 0.1582, 0.9496, 0.1167, 0.9197, 0.08029, 0.8833, 0.05045, 0.8418, 0.02827, 0.7968, 0.01461, 0.75, 0.01, 0.7032, 0.01461, 0.6582, 0.02827, 0.6167, 0.05045, 0.5803, 0.08029, 0.5504, 0.1167, 0.5283, 0.1582, 0.5146, 0.2032, 0.51, 0.25, 0.5146, 0.2968, 0.5283, 0.3418, 0.5504, 0.3833, 0.5803, 0.4197, 0.6167, 0.4496, 0.6582, 0.4717, 0.7032, 0.4854, 0.1875, 1.0, 0.2188, 1.0, 0.2188, 1.0, 0.1875, 1.0, 0.8125, 1.0, 0.8438, 1.0, 0.8438, 1.0, 0.8125, 1.0, 0.5312, 1.0, 0.5625, 1.0, 0.5625, 1.0, 0.5312, 1.0, 0.25, 1.0, 0.2812, 1.0, 0.2812, 1.0, 0.25, 1.0, 0.9375, 1.0, 0.9688, 1.0, 0.9688, 1.0, 0.9375, 1.0, 0.6562, 1.0, 0.6875, 1.0, 0.6875, 1.0, 0.6562, 1.0, 0.375, 1.0, 0.4062, 1.0, 0.4062, 1.0, 0.375, 1.0, 0.09375, 1.0, 0.125, 1.0, 0.125, 1.0, 0.09375, 1.0, 0.7812, 1.0, 0.8125, 1.0, 0.8125, 1.0, 0.7812, 1.0, 0.5, 1.0, 0.5312, 1.0, 0.5312, 1.0, 0.5, 1.0, 0.2188, 1.0, 0.25, 1.0, 0.25, 1.0, 0.2188, 1.0, 0.9062, 1.0, 0.9375, 1.0, 0.9375, 1.0, 0.9062, 1.0, 0.625, 1.0, 0.6562, 1.0, 0.6562, 1.0, 0.625, 1.0, 0.3438, 1.0, 0.375, 1.0, 0.375, 1.0, 0.3438, 1.0, 0.0625, 1.0, 0.09375, 1.0, 0.09375, 1.0, 0.0625, 1.0, 0.75, 1.0, 0.7812, 1.0, 0.7812, 1.0, 0.75, 1.0, 0.4688, 1.0, 0.5, 1.0, 0.5, 1.0, 0.4688, 1.0, 0.1875, 1.0, 0.2188, 1.0, 0.2188, 1.0, 0.1875, 1.0, 0.875, 1.0, 0.9062, 1.0, 0.9062, 1.0, 0.875, 1.0, 0.5938, 1.0, 0.625, 1.0, 0.625, 1.0, 0.5938, 1.0, 0.3125, 1.0, 0.3438, 1.0, 0.3438, 1.0, 0.3125, 1.0, 0.03125, 1.0, 0.0625, 1.0, 0.0625, 1.0, 0.03125, 1.0, 0.7188, 1.0, 0.75, 1.0, 0.75, 1.0, 0.7188, 1.0, 0.4375, 1.0, 0.4688, 1.0, 0.4688, 1.0, 0.4375, 1.0, 0.1562, 1.0, 0.1875, 1.0, 0.1875, 1.0, 0.1562, 1.0, 0.8438, 1.0, 0.875, 1.0, 0.875, 1.0, 0.8438, 1.0, 0.5625, 1.0, 0.5938, 1.0, 0.5938, 1.0, 0.5625, 1.0, 0.2812, 1.0, 0.3125, 1.0, 0.3125, 1.0, 0.2812, 1.0, 0.9688, 1.0, 1.0, 1.0, 1.0, 1.0, 0.9688, 1.0, 0.0, 1.0, 0.03125, 1.0, 0.03125, 1.0, 0.0, 1.0, 0.6875, 1.0, 0.7188, 1.0, 0.7188, 1.0, 0.6875, 1.0, 0.4062, 1.0, 0.4375, 1.0, 0.4375, 1.0, 0.4062, 1.0, 0.03125, 0.8866, 0.03125, 0.9708, 0.0, 0.9708, 0.0, 0.8866, 0.0625, 0.8866, 0.0625, 0.9708, 0.03125, 0.9708, 0.03125, 0.8866, 0.09375, 0.8866, 0.09375, 0.9708, 0.0625, 0.9708, 0.0625, 0.8866, 0.125, 0.8866, 0.125, 0.9708, 0.09375, 0.9708, 0.09375, 0.8866, 0.1562, 0.8866, 0.1562, 0.9708, 0.125, 0.9708, 0.125, 0.8866, 0.1875, 0.8866, 0.1875, 0.9708, 0.1562, 0.9708, 0.1562, 0.8866, 0.2188, 0.8866, 0.2188, 0.9708, 0.1875, 0.9708, 0.1875, 0.8866, 0.25, 0.8866, 0.25, 0.9708, 0.2188, 0.9708, 0.2188, 0.8866, 0.2813, 0.8866, 0.2812, 0.9708, 0.25, 0.9708, 0.25, 0.8866, 0.3125, 0.8866, 0.3125, 0.9708, 0.2812, 0.9708, 0.2813, 0.8866, 0.3438, 0.8866, 0.3438, 0.9708, 0.3125, 0.9708, 0.3125, 0.8866, 0.375, 0.8866, 0.375, 0.9708, 0.3438, 0.9708, 0.3438, 0.8866, 0.4063, 0.8866, 0.4062, 0.9708, 0.375, 0.9708, 0.375, 0.8866, 0.4375, 0.8866, 0.4375, 0.9708, 0.4062, 0.9708, 0.4063, 0.8866, 0.4688, 0.8866, 0.4688, 0.9708, 0.4375, 0.9708, 0.4375, 0.8866, 0.5, 0.8866, 0.5, 0.9708, 0.4688, 0.9708, 0.4688, 0.8866, 0.5312, 0.8866, 0.5312, 0.9708, 0.5, 0.9708, 0.5, 0.8866, 0.5625, 0.8866, 0.5625, 0.9708, 0.5312, 0.9708, 0.5312, 0.8866, 0.5938, 0.8866, 0.5938, 0.9708, 0.5625, 0.9708, 0.5625, 0.8866, 0.625, 0.8866, 0.625, 0.9708, 0.5938, 0.9708, 0.5938, 0.8866, 0.6562, 0.8866, 0.6562, 0.9708, 0.625, 0.9708, 0.625, 0.8866, 0.6875, 0.8866, 0.6875, 0.9708, 0.6562, 0.9708, 0.6562, 0.8866, 0.7188, 0.8866, 0.7188, 0.9708, 0.6875, 0.9708, 0.6875, 0.8866, 0.75, 0.8866, 0.75, 0.9708, 0.7188, 0.9708, 0.7188, 0.8866, 0.7812, 0.8866, 0.7812, 0.9708, 0.75, 0.9708, 0.75, 0.8866, 0.8125, 0.8866, 0.8125, 0.9708, 0.7812, 0.9708, 0.7812, 0.8866, 0.8438, 0.8866, 0.8438, 0.9708, 0.8125, 0.9708, 0.8125, 0.8866, 0.875, 0.8866, 0.875, 0.9708, 0.8438, 0.9708, 0.8438, 0.8866, 0.9062, 0.8866, 0.9062, 0.9708, 0.875, 0.9708, 0.875, 0.8866, 0.9375, 0.8866, 0.9375, 0.9708, 0.9062, 0.9708, 0.9062, 0.8866, 0.9688, 0.8866, 0.9688, 0.9708, 0.9375, 0.9708, 0.9375, 0.8866, 1.0, 0.8866, 1.0, 0.9708, 0.9688, 0.9708, 0.9688, 0.8866, 0.4854, 0.2968, 0.49, 0.25, 0.75, 0.9708, 0.7812, 0.9708, 0.3833, 0.4496, 0.4197, 0.4197, 0.875, 0.9708, 0.9062, 0.9708, 0.0, 0.0, 0.0, 0.0, 0.0, 0.0, 0.0, 0.0, 0.0, 0.0, 0.0, 0.0, 0.0, 0.0, 0.0, 0.0, 0.0, 0.0, 0.0, 0.0, 0.0, 0.0, 0.0, 0.0, 0.4197, 0.08029, 0.4496, 0.1167, 0.6562, 0.9708, 0.625, 0.9708, 0.0, 0.0, 0.0, 0.0, 0.0, 0.0, 0.0, 0.0, 0.0, 0.0, 0.0, 0.0, 0.25, 0.01, 0.2968, 0.01461, 0.5312, 0.9708, 0.5, 0.9708, 0.0, 0.0, 0.0, 0.0, 0.0, 0.0, 0.0, 0.0, 0.0, 0.0, 0.0, 0.0, 0.1167, 0.05045, 0.08029, 0.08029, 0.375, 0.9708, 0.4062, 0.9708, 0.0, 0.0, 0.0, 0.0, 0.0, 0.0, 0.0, 0.0, 0.0, 0.0, 0.0, 0.0, 0.01461, 0.2032, 0.01, 0.25, 0.25, 0.9708, 0.2812, 0.9708, 0.0, 0.0, 0.0, 0.0, 0.0, 0.0, 0.0, 0.0, 0.0, 0.0, 0.0, 0.0, 0.05045, 0.3833, 0.08029, 0.4197, 0.125, 0.9708, 0.1562, 0.9708, 0.0, 0.0, 0.0, 0.0, 0.0, 0.0, 0.0, 0.0, 0.0, 0.0, 0.0, 0.0, 0.25, 0.49, 0.2032, 0.4854, 0.03125, 0.9708, 0.0, 0.9708, 0.0, 0.0, 0.0, 0.0, 0.0, 0.0, 0.0, 0.0, 0.0, 0.0, 0.0, 0.0, 0.9688, 1.0, 1.0, 1.0, 1.0, 1.0, 0.9688, 1.0, 0.5938, 1.0, 0.625, 1.0, 0.625, 1.0, 0.5938, 1.0, 0.1562, 1.0, 0.1875, 1.0, 0.1875, 1.0, 0.1562, 1.0, 0.5625, 1.0, 0.5938, 1.0, 0.5938, 1.0, 0.5625, 1.0, 0.9688, 1.0, 1.0, 1.0, 1.0, 1.0, 0.9688, 1.0, 0.125, 1.0, 0.1562, 1.0, 0.1562, 1.0, 0.125, 1.0, 0.5312, 1.0, 0.5625, 1.0, 0.5625, 1.0, 0.5312, 1.0, 0.9375, 1.0, 0.9688, 1.0, 0.9688, 1.0, 0.9375, 1.0, 0.09375, 1.0, 0.125, 1.0, 0.125, 1.0, 0.09375, 1.0, 0.5, 1.0, 0.5312, 1.0, 0.5312, 1.0, 0.5, 1.0, 0.9062, 1.0, 0.9375, 1.0, 0.9375, 1.0, 0.9062, 1.0, 0.0625, 1.0, 0.09375, 1.0, 0.09375, 1.0, 0.0625, 1.0, 0.4688, 1.0, 0.5, 1.0, 0.5, 1.0, 0.4688, 1.0, 0.875, 1.0, 0.9062, 1.0, 0.9062, 1.0, 0.875, 1.0, 0.03125, 1.0, 0.0625, 1.0, 0.0625, 1.0, 0.03125, 1.0, 0.4375, 1.0, 0.4688, 1.0, 0.4688, 1.0, 0.4375, 1.0, 0.8438, 1.0, 0.875, 1.0, 0.875, 1.0, 0.8438, 1.0, 0.0, 1.0, 0.03125, 1.0, 0.03125, 1.0, 0.0, 1.0, 0.4062, 1.0, 0.4375, 1.0, 0.4375, 1.0, 0.4062, 1.0, 0.8125, 1.0, 0.8438, 1.0, 0.8438, 1.0, 0.8125, 1.0, 0.375, 1.0, 0.4062, 1.0, 0.4062, 1.0, 0.375, 1.0, 0.7812, 1.0, 0.8125, 1.0, 0.8125, 1.0, 0.7812, 1.0, 0.3438, 1.0, 0.375, 1.0, 0.375, 1.0, 0.3438, 1.0, 0.75, 1.0, 0.7812, 1.0, 0.7812, 1.0, 0.75, 1.0, 0.3125, 1.0, 0.3438, 1.0, 0.3438, 1.0, 0.3125, 1.0, 0.7188, 1.0, 0.75, 1.0, 0.75, 1.0, 0.7188, 1.0, 0.2812, 1.0, 0.3125, 1.0, 0.3125, 1.0, 0.2812, 1.0, 0.6875, 1.0, 0.7188, 1.0, 0.7188, 1.0, 0.6875, 1.0, 0.25, 1.0, 0.2812, 1.0, 0.2812, 1.0, 0.25, 1.0, 0.6562, 1.0, 0.6875, 1.0, 0.6875, 1.0, 0.6562, 1.0, 0.2188, 1.0, 0.25, 1.0, 0.25, 1.0, 0.2188, 1.0, 0.625, 1.0, 0.6562, 1.0, 0.6562, 1.0, 0.625, 1.0, 0.125, 1.0, 0.1562, 1.0, 0.1562, 1.0, 0.125, 1.0, 0.5312, 1.0, 0.5625, 1.0, 0.5625, 1.0, 0.5312, 1.0, 0.9375, 1.0, 0.9688, 1.0, 0.9688, 1.0, 0.9375, 1.0, 0.09375, 1.0, 0.125, 1.0, 0.125, 1.0, 0.09375, 1.0, 0.5, 1.0, 0.5312, 1.0, 0.5312, 1.0, 0.5, 1.0, 0.9062, 1.0, 0.9375, 1.0, 0.9375, 1.0, 0.9062, 1.0, 0.0625, 1.0, 0.09375, 1.0, 0.09375, 1.0, 0.0625, 1.0, 0.4688, 1.0, 0.5, 1.0, 0.5, 1.0, 0.4688, 1.0, 0.875, 1.0, 0.9062, 1.0, 0.9062, 1.0, 0.875, 1.0, 0.03125, 1.0, 0.0625, 1.0, 0.0625, 1.0, 0.03125, 1.0, 0.4375, 1.0, 0.4688, 1.0, 0.4688, 1.0, 0.4375, 1.0, 0.8438, 1.0, 0.875, 1.0, 0.875, 1.0, 0.8438, 1.0, 0.0, 1.0, 0.03125, 1.0, 0.03125, 1.0, 0.0, 1.0, 0.4062, 1.0, 0.4375, 1.0, 0.4375, 1.0, 0.4062, 1.0, 0.8125, 1.0, 0.8438, 1.0, 0.8438, 1.0, 0.8125, 1.0, 0.375, 1.0, 0.4062, 1.0, 0.4062, 1.0, 0.375, 1.0, 0.7812, 1.0, 0.8125, 1.0, 0.8125, 1.0, 0.7812, 1.0, 0.3438, 1.0, 0.375, 1.0, 0.375, 1.0, 0.3438, 1.0, 0.75, 1.0, 0.7812, 1.0, 0.7812, 1.0, 0.75, 1.0, 0.3125, 1.0, 0.3438, 1.0, 0.3438, 1.0, 0.3125, 1.0, 0.7188, 1.0, 0.75, 1.0, 0.75, 1.0, 0.7188, 1.0, 0.2812, 1.0, 0.3125, 1.0, 0.3125, 1.0, 0.2812, 1.0, 0.6875, 1.0, 0.7188, 1.0, 0.7188, 1.0, 0.6875, 1.0, 0.25, 1.0, 0.2812, 1.0, 0.2812, 1.0, 0.25, 1.0, 0.6562, 1.0, 0.6875, 1.0, 0.6875, 1.0, 0.6562, 1.0, 0.2188, 1.0, 0.25, 1.0, 0.25, 1.0, 0.2188, 1.0, 0.625, 1.0, 0.6562, 1.0, 0.6562, 1.0, 0.625, 1.0, 0.1875, 1.0, 0.2188, 1.0, 0.2188, 1.0, 0.1875, 1.0, 0.5938, 1.0, 0.625, 1.0, 0.625, 1.0, 0.5938, 1.0, 0.1562, 1.0, 0.1875, 1.0, 0.1875, 1.0, 0.1562, 1.0, 0.5625, 1.0, 0.5938, 1.0, 0.5938, 1.0, 0.5625, 1.0, 0.625, 1.0, 0.6562, 1.0, 0.6562, 1.0, 0.625, 1.0, 0.6562, 1.0, 0.6875, 1.0, 0.6875, 1.0, 0.6562, 1.0, 0.4375, 1.0, 0.4688, 1.0, 0.4688, 1.0, 0.4375, 1.0, 0.25, 1.0, 0.2188, 1.0, 0.2188, 1.0, 0.25, 1.0, 0.2812, 1.0, 0.25, 1.0, 0.25, 1.0, 0.2812, 1.0, 0.6875, 1.0, 0.6875, 1.0, 0.6875, 1.0, 0.6875, 1.0, 0.8125, 1.0, 0.8438, 1.0, 0.8438, 1.0, 0.8125, 1.0, 0.7188, 1.0, 0.75, 1.0, 0.75, 1.0, 0.7188, 1.0, 0.3125, 1.0, 0.2812, 1.0, 0.2812, 1.0, 0.3125, 1.0, 0.75, 1.0, 0.7812, 1.0, 0.7812, 1.0, 0.75, 1.0, 0.7188, 1.0, 0.7188, 1.0, 0.7188, 1.0, 0.7188, 1.0, 0.3125, 1.0, 0.3438, 1.0, 0.3438, 1.0, 0.3125, 1.0, 0.7812, 1.0, 0.8125, 1.0, 0.8125, 1.0, 0.7812, 1.0, 0.375, 1.0, 0.3438, 1.0, 0.3438, 1.0, 0.375, 1.0, 0.6875, 1.0, 0.7188, 1.0, 0.7188, 1.0, 0.6875, 1.0, 0.3125, 1.0, 0.3125, 1.0, 0.3125, 1.0, 0.3125, 1.0, 0.0, 1.0, 0.03125, 1.0, 0.03125, 1.0, 0.0, 1.0, 0.4062, 1.0, 0.375, 1.0, 0.375, 1.0, 0.4062, 1.0, 0.8438, 1.0, 0.875, 1.0, 0.875, 1.0, 0.8438, 1.0, 0.1875, 1.0, 0.2188, 1.0, 0.2188, 1.0, 0.1875, 1.0, 0.03125, 1.0, 0.0625, 1.0, 0.0625, 1.0, 0.03125, 1.0, 0.4375, 1.0, 0.4062, 1.0, 0.4062, 1.0, 0.4375, 1.0, 0.5625, 1.0, 0.5938, 1.0, 0.5938, 1.0, 0.5625, 1.0, 0.3438, 1.0, 0.3438, 1.0, 0.3438, 1.0, 0.3438, 1.0, 0.875, 1.0, 0.9062, 1.0, 0.9062, 1.0, 0.875, 1.0, 0.9062, 1.0, 0.9375, 1.0, 0.9375, 1.0, 0.9062, 1.0, 0.9375, 1.0, 0.9688, 1.0, 0.9688, 1.0, 0.9375, 1.0, 0.09375, 1.0, 0.125, 1.0, 0.125, 1.0, 0.09375, 1.0, 0.5, 1.0, 0.4688, 1.0, 0.4688, 1.0, 0.5, 1.0, 0.125, 1.0, 0.1562, 1.0, 0.1562, 1.0, 0.125, 1.0, 0.0625, 1.0, 0.09375, 1.0, 0.09375, 1.0, 0.0625, 1.0, 0.5312, 1.0, 0.5, 1.0, 0.5, 1.0, 0.5312, 1.0, 0.7812, 1.0, 0.8125, 1.0, 0.7812, 1.0, 0.3438, 1.0, 0.375, 1.0, 0.3438, 1.0, 0.75, 1.0, 0.7812, 1.0, 0.75, 1.0, 0.3125, 1.0, 0.3438, 1.0, 0.3125, 1.0, 0.7188, 1.0, 0.75, 1.0, 0.7188, 1.0, 0.2812, 1.0, 0.3125, 1.0, 0.2812, 1.0, 0.6875, 1.0, 0.7188, 1.0, 0.6875, 1.0, 0.25, 1.0, 0.2812, 1.0, 0.25, 1.0, 0.6562, 1.0, 0.6875, 1.0, 0.6562, 1.0, 0.2188, 1.0, 0.25, 1.0, 0.2188, 1.0, 0.625, 1.0, 0.6562, 1.0, 0.625, 1.0, 0.1875, 1.0, 0.2188, 1.0, 0.1875, 1.0, 0.5938, 1.0, 0.625, 1.0, 0.5938, 1.0, 0.1562, 1.0, 0.1875, 1.0, 0.1562, 1.0, 0.5625, 1.0, 0.5938, 1.0, 0.5625, 1.0, 0.9688, 1.0, 1.0, 1.0, 0.9688, 1.0, 0.125, 1.0, 0.1562, 1.0, 0.125, 1.0, 0.5312, 1.0, 0.5625, 1.0, 0.5312, 1.0, 0.9375, 1.0, 0.9688, 1.0, 0.9375, 1.0, 0.09375, 1.0, 0.125, 1.0, 0.09375, 1.0, 0.5, 1.0, 0.5312, 1.0, 0.5, 1.0, 0.9062, 1.0, 0.9375, 1.0, 0.9062, 1.0, 0.0625, 1.0, 0.09375, 1.0, 0.0625, 1.0, 0.4688, 1.0, 0.5, 1.0, 0.4688, 1.0, 0.875, 1.0, 0.9062, 1.0, 0.875, 1.0, 0.03125, 1.0, 0.0625, 1.0, 0.03125, 1.0, 0.4375, 1.0, 0.4688, 1.0, 0.4375, 1.0, 0.8438, 1.0, 0.875, 1.0, 0.8438, 1.0, 0.0, 1.0, 0.03125, 1.0, 0.0, 1.0, 0.4062, 1.0, 0.4375, 1.0, 0.4062, 1.0, 0.8125, 1.0, 0.8438, 1.0, 0.8125, 1.0, 0.375, 1.0, 0.4062, 1.0, 0.375, 1.0, 0.875, 1.0, 0.9062, 1.0, 0.9062, 1.0, 0.875, 1.0, 0.03125, 1.0, 0.0625, 1.0, 0.0625, 1.0, 0.03125, 1.0, 0.8438, 1.0, 0.875, 1.0, 0.875, 1.0, 0.8438, 1.0, 0.0, 1.0, 0.03125, 1.0, 0.03125, 1.0, 0.0, 1.0, 0.4062, 1.0, 0.4375, 1.0, 0.4375, 1.0, 0.4062, 1.0, 0.375, 1.0, 0.4062, 1.0, 0.4062, 1.0, 0.375, 1.0, 0.7812, 1.0, 0.8125, 1.0, 0.8125, 1.0, 0.7812, 1.0, 0.3438, 1.0, 0.375, 1.0, 0.375, 1.0, 0.3438, 1.0, 0.75, 1.0, 0.7812, 1.0, 0.7812, 1.0, 0.75, 1.0, 0.7188, 1.0, 0.75, 1.0, 0.75, 1.0, 0.7188, 1.0, 0.2812, 1.0, 0.3125, 1.0, 0.3125, 1.0, 0.2812, 1.0, 0.25, 1.0, 0.2812, 1.0, 0.2812, 1.0, 0.25, 1.0, 0.6562, 1.0, 0.6875, 1.0, 0.6875, 1.0, 0.6562, 1.0, 0.2188, 1.0, 0.25, 1.0, 0.25, 1.0, 0.2188, 1.0, 0.625, 1.0, 0.6562, 1.0, 0.6562, 1.0, 0.625, 1.0, 0.5938, 1.0, 0.625, 1.0, 0.625, 1.0, 0.5938, 1.0, 0.1562, 1.0, 0.1875, 1.0, 0.1875, 1.0, 0.1562, 1.0, 0.9688, 1.0, 1.0, 1.0, 1.0, 1.0, 0.9688, 1.0, 0.125, 1.0, 0.1562, 1.0, 0.1562, 1.0, 0.125, 1.0, 0.5312, 1.0, 0.5625, 1.0, 0.5625, 1.0, 0.5312, 1.0, 0.09375, 1.0, 0.125, 1.0, 0.125, 1.0, 0.09375, 1.0, 0.5, 1.0, 0.5312, 1.0, 0.5312, 1.0, 0.5, 1.0, 0.9062, 1.0, 0.9375, 1.0, 0.9375, 1.0, 0.9062, 1.0, 0.4688, 1.0, 0.5, 1.0, 0.5, 1.0, 0.4688, 1.0, 0.2188, 1.0, 0.2188, 1.0, 0.2188, 1.0, 0.2188, 1.0, 0.1875, 1.0, 0.1562, 1.0, 0.1562, 1.0, 0.1875, 1.0, 1.0, 1.0, 0.9688, 1.0, 0.9688, 1.0, 1.0, 1.0, 0.5938, 1.0, 0.625, 1.0, 0.625, 1.0, 0.5938, 1.0, 0.1562, 1.0, 0.125, 1.0, 0.125, 1.0, 0.1562, 1.0, 0.1875, 1.0, 0.1875, 1.0, 0.1875, 1.0, 0.1875, 1.0, 0.125, 1.0, 0.09375, 1.0, 0.09375, 1.0, 0.125, 1.0, 0.9375, 1.0, 0.9062, 1.0, 0.9062, 1.0, 0.9375, 1.0, 0.5312, 1.0, 0.5625, 1.0, 0.5625, 1.0, 0.5312, 1.0, 0.5938, 1.0, 0.5938, 1.0, 0.5938, 1.0, 0.5938, 1.0, 0.9062, 1.0, 0.875, 1.0, 0.875, 1.0, 0.9062, 1.0, 0.5, 1.0, 0.5312, 1.0, 0.5312, 1.0, 0.5, 1.0, 0.0625, 1.0, 0.03125, 1.0, 0.03125, 1.0, 0.0625, 1.0, 0.875, 1.0, 0.8438, 1.0, 0.8438, 1.0, 0.875, 1.0, 0.4688, 1.0, 0.5, 1.0, 0.5, 1.0, 0.4688, 1.0, 0.5625, 1.0, 0.5625, 1.0, 0.5625, 1.0, 0.5625, 1.0, 0.03125, 1.0, 0.0, 1.0, 0.0, 1.0, 0.03125, 1.0, 0.9688, 1.0, 0.9688, 1.0, 0.9688, 1.0, 0.9688, 1.0, 0.8125, 1.0, 0.7812, 1.0, 0.7812, 1.0, 0.8125, 1.0, 0.4062, 1.0, 0.4375, 1.0, 0.4375, 1.0, 0.4062, 1.0, 0.7812, 1.0, 0.75, 1.0, 0.75, 1.0, 0.7812, 1.0, 0.375, 1.0, 0.4062, 1.0, 0.4062, 1.0, 0.375, 1.0, 0.0625, 1.0, 0.0625, 1.0, 0.0625, 1.0, 0.0625, 1.0, 0.75, 1.0, 0.7188, 1.0, 0.7188, 1.0, 0.75, 1.0, 0.3438, 1.0, 0.375, 1.0, 0.375, 1.0, 0.3438, 1.0, 0.9375, 1.0, 0.9375, 1.0, 0.9375, 1.0, 0.9375, 1.0, 0.09375, 1.0, 0.09375, 1.0, 0.09375, 1.0, 0.09375, 1.0, 0.4688, 1.0, 0.4688, 1.0, 0.4688, 1.0, 0.4688, 1.0, 0.6875, 1.0, 0.6562, 1.0, 0.6562, 1.0, 0.6875, 1.0, 0.2812, 1.0, 0.3125, 1.0, 0.3125, 1.0, 0.2812, 1.0, 0.4375, 1.0, 0.4375, 1.0, 0.4375, 1.0, 0.4375, 1.0, 0.6562, 1.0, 0.625, 1.0, 0.625, 1.0, 0.6562, 1.0, 0.25, 1.0, 0.2812, 1.0, 0.2812, 1.0, 0.25, 1.0, 0.8438, 1.0, 0.8438, 1.0, 0.8438, 1.0, 0.8438, 1.0, 0.625, 1.0, 0.5938, 1.0, 0.5938, 1.0, 0.625, 1.0, 0.2188, 1.0, 0.25, 1.0, 0.25, 1.0, 0.2188, 1.0, 0.5625, 1.0, 0.5312, 1.0, 0.5312, 1.0, 0.5625, 1.0, 0.1562, 1.0, 0.1875, 1.0, 0.1875, 1.0, 0.1562, 1.0, 0.9688, 1.0, 1.0, 1.0, 1.0, 1.0, 0.9688, 1.0, 0.8125, 1.0, 0.8125, 1.0, 0.8125, 1.0, 0.8125, 1.0, 1.0, 0.7122, 1.0, 0.8539, 0.9688, 0.8539, 0.9688, 0.7122, 0.9688, 0.7122, 0.9688, 0.8539, 0.9375, 0.8539, 0.9375, 0.7122, 0.9375, 0.7122, 0.9375, 0.8539, 0.9062, 0.8539, 0.9062, 0.7122, 0.9062, 0.7122, 0.9062, 0.8539, 0.875, 0.8539, 0.875, 0.7122, 0.875, 0.7122, 0.875, 0.8539, 0.8438, 0.8539, 0.8438, 0.7122, 0.8438, 0.7122, 0.8438, 0.8539, 0.8125, 0.8539, 0.8125, 0.7122, 0.8125, 0.7122, 0.8125, 0.8539, 0.7812, 0.8539, 0.7812, 0.7122, 0.7812, 0.7122, 0.7812, 0.8539, 0.75, 0.8539, 0.75, 0.7122, 0.75, 0.7122, 0.75, 0.8539, 0.7188, 0.8539, 0.7188, 0.7122, 0.7188, 0.7122, 0.7188, 0.8539, 0.6875, 0.8539, 0.6875, 0.7122, 0.6875, 0.7122, 0.6875, 0.8539, 0.6562, 0.8539, 0.6562, 0.7122, 0.6562, 0.7122, 0.6562, 0.8539, 0.625, 0.8539, 0.625, 0.7122, 0.625, 0.7122, 0.625, 0.8539, 0.5938, 0.8539, 0.5938, 0.7122, 0.5938, 0.7122, 0.5938, 0.8539, 0.5625, 0.8539, 0.5625, 0.7122, 0.5625, 0.7122, 0.5625, 0.8539, 0.5312, 0.8539, 0.5312, 0.7122, 0.5312, 0.7122, 0.5312, 0.8539, 0.5, 0.8539, 0.5, 0.7122, 0.5, 0.7122, 0.5, 0.8539, 0.4688, 0.8539, 0.4688, 0.7122, 0.4688, 0.7122, 0.4688, 0.8539, 0.4375, 0.8539, 0.4375, 0.7122, 0.4375, 0.7122, 0.4375, 0.8539, 0.4062, 0.8539, 0.4062, 0.7122, 0.4062, 0.7122, 0.4062, 0.8539, 0.375, 0.8539, 0.375, 0.7122, 0.375, 0.7122, 0.375, 0.8539, 0.3438, 0.8539, 0.3438, 0.7122, 0.3438, 0.7122, 0.3438, 0.8539, 0.3125, 0.8539, 0.3125, 0.7122, 0.3125, 0.7122, 0.3125, 0.8539, 0.2812, 0.8539, 0.2812, 0.7122, 0.2812, 0.7122, 0.2812, 0.8539, 0.25, 0.8539, 0.25, 0.7122, 0.25, 0.7122, 0.25, 0.8539, 0.2188, 0.8539, 0.2187, 0.7122, 0.2187, 0.7122, 0.2188, 0.8539, 0.1875, 0.8539, 0.1875, 0.7122, 0.1875, 0.7122, 0.1875, 0.8539, 0.1562, 0.8539, 0.1562, 0.7122, 0.1562, 0.7122, 0.1562, 0.8539, 0.125, 0.8539, 0.125, 0.7122, 0.125, 0.7122, 0.125, 0.8539, 0.09375, 0.8539, 0.09375, 0.7122, 0.09375, 0.7122, 0.09375, 0.8539, 0.0625, 0.8539, 0.0625, 0.7122, 0.0625, 0.7122, 0.0625, 0.8539, 0.03125, 0.8539, 0.03125, 0.7122, 0.03125, 0.7122, 0.03125, 0.8539, 0.0, 0.8539, 0.0, 0.7122, 1.0, 0.8539, 1.0, 0.8866, 0.9688, 0.8866, 0.9688, 0.8539, 0.9375, 0.8539, 0.9688, 0.8539, 0.9688, 0.8539, 0.9375, 0.8539, 0.9375, 0.8539, 0.9375, 0.8866, 0.9062, 0.8866, 0.9062, 0.8539, 0.9062, 0.8539, 0.9062, 0.8866, 0.875, 0.8866, 0.875, 0.8539, 0.875, 0.8539, 0.875, 0.8866, 0.8438, 0.8866, 0.8438, 0.8539, 0.9375, 0.8866, 0.9375, 0.8539, 0.9375, 0.8539, 0.9375, 0.8866, 0.8125, 0.8539, 0.8125, 0.8866, 0.7812, 0.8866, 0.7812, 0.8539, 0.7812, 0.8539, 0.7812, 0.8866, 0.75, 0.8866, 0.75, 0.8539, 0.75, 0.8539, 0.75, 0.8866, 0.7188, 0.8866, 0.7188, 0.8539, 0.7188, 0.8539, 0.7188, 0.8866, 0.7188, 0.8866, 0.7188, 0.8539, 0.6875, 0.8539, 0.6875, 0.8866, 0.6562, 0.8866, 0.6562, 0.8539, 0.6562, 0.8539, 0.6562, 0.8866, 0.625, 0.8866, 0.625, 0.8539, 0.625, 0.8539, 0.625, 0.8866, 0.5938, 0.8866, 0.5938, 0.8539, 0.8125, 0.8866, 0.8125, 0.8539, 0.8125, 0.8539, 0.8125, 0.8866, 0.5625, 0.8539, 0.5625, 0.8866, 0.5312, 0.8866, 0.5312, 0.8539, 0.5312, 0.8539, 0.5312, 0.8866, 0.5, 0.8866, 0.5, 0.8539, 0.5, 0.8539, 0.5, 0.8866, 0.4688, 0.8866, 0.4688, 0.8539, 0.5938, 0.8866, 0.5625, 0.8866, 0.5625, 0.8866, 0.5938, 0.8866, 0.4375, 0.8539, 0.4375, 0.8866, 0.4063, 0.8866, 0.4062, 0.8539, 0.4062, 0.8539, 0.4063, 0.8866, 0.375, 0.8866, 0.375, 0.8539, 0.375, 0.8539, 0.375, 0.8866, 0.3438, 0.8866, 0.3438, 0.8539, 0.8125, 0.8539, 0.8438, 0.8539, 0.8438, 0.8539, 0.8125, 0.8539, 0.3125, 0.8539, 0.3125, 0.8866, 0.2813, 0.8866, 0.2812, 0.8539, 0.2812, 0.8539, 0.2813, 0.8866, 0.25, 0.8866, 0.25, 0.8539, 0.25, 0.8539, 0.25, 0.8866, 0.2188, 0.8866, 0.2188, 0.8539, 0.0625, 0.8866, 0.0625, 0.8539, 0.0625, 0.8539, 0.0625, 0.8866, 0.1875, 0.8539, 0.1875, 0.8866, 0.1562, 0.8866, 0.1562, 0.8539, 0.1562, 0.8539, 0.1562, 0.8866, 0.125, 0.8866, 0.125, 0.8539, 0.125, 0.8539, 0.125, 0.8866, 0.09375, 0.8866, 0.09375, 0.8539, 0.0625, 0.8539, 0.09375, 0.8539, 0.09375, 0.8539, 0.0625, 0.8539, 0.0625, 0.8539, 0.0625, 0.8866, 0.03125, 0.8866, 0.03125, 0.8539, 0.03125, 0.8539, 0.03125, 0.8866, 0.0, 0.8866, 0.0, 0.8539, 0.9688, 0.8866, 0.9375, 0.8866, 0.9375, 0.8866, 0.9688, 0.8866, 0.6875, 0.8866, 0.6875, 0.8539, 0.6875, 0.8539, 0.6875, 0.8866, 0.6875, 0.8539, 0.7188, 0.8539, 0.7188, 0.8539, 0.6875, 0.8539, 0.8438, 0.8866, 0.8125, 0.8866, 0.8125, 0.8866, 0.8438, 0.8866, 0.2188, 0.8866, 0.1875, 0.8866, 0.1875, 0.8866, 0.2188, 0.8866, 0.3438, 0.8539, 0.3438, 0.8866, 0.3438, 0.8866, 0.3438, 0.8539, 0.5625, 0.8866, 0.5625, 0.8539, 0.5625, 0.8539, 0.5625, 0.8866, 0.5625, 0.8539, 0.5938, 0.8539, 0.5938, 0.8539, 0.5625, 0.8539, 0.09375, 0.8539, 0.09375, 0.8866, 0.09375, 0.8866, 0.09375, 0.8539, 0.8438, 0.8539, 0.8438, 0.8866, 0.8438, 0.8866, 0.8438, 0.8539, 0.3125, 0.8866, 0.3125, 0.8539, 0.3125, 0.8539, 0.3125, 0.8866, 0.3125, 0.8539, 0.3438, 0.8539, 0.3438, 0.8539, 0.3125, 0.8539, 0.3438, 0.8866, 0.3125, 0.8866, 0.3125, 0.8866, 0.3438, 0.8866, 0.7188, 0.8866, 0.6875, 0.8866, 0.6875, 0.8866, 0.7188, 0.8866, 0.4375, 0.8539, 0.4688, 0.8539, 0.4688, 0.8539, 0.4375, 0.8539, 0.4375, 0.8866, 0.4375, 0.8539, 0.4375, 0.8539, 0.4375, 0.8866, 0.5938, 0.8539, 0.5938, 0.8866, 0.5938, 0.8866, 0.5938, 0.8539, 0.1875, 0.8539, 0.2188, 0.8539, 0.2188, 0.8539, 0.1875, 0.8539, 0.4688, 0.8866, 0.4375, 0.8866, 0.4375, 0.8866, 0.4688, 0.8866, 0.9688, 0.8539, 0.9688, 0.8866, 0.9688, 0.8866, 0.9688, 0.8539, 0.4688, 0.8539, 0.4688, 0.8866, 0.4688, 0.8866, 0.4688, 0.8539, 0.2188, 0.8539, 0.2188, 0.8866, 0.2188, 0.8866, 0.2188, 0.8539, 0.1875, 0.8866, 0.1875, 0.8539, 0.1875, 0.8539, 0.1875, 0.8866, 0.09375, 0.8866, 0.0625, 0.8866, 0.0625, 0.8866, 0.09375, 0.8866, 0.3125, 0.8866, 0.3125, 0.8539, 0.3438, 0.8539, 0.3438, 0.8866, 0.9375, 0.8539, 0.9688, 0.8539, 0.9688, 0.8866, 0.9375, 0.8866, 0.0625, 0.8539, 0.09375, 0.8539, 0.09375, 0.8866, 0.0625, 0.8866, 0.6875, 0.8539, 0.7188, 0.8539, 0.7188, 0.8866, 0.6875, 0.8866, 0.8125, 0.8539, 0.8438, 0.8539, 0.8438, 0.8866, 0.8125, 0.8866, 0.1875, 0.8539, 0.2188, 0.8539, 0.2188, 0.8866, 0.1875, 0.8866, 0.5938, 0.8539, 0.5938, 0.8866, 0.5625, 0.8866, 0.5625, 0.8539, 0.4375, 0.8539, 0.4688, 0.8539, 0.4688, 0.8866, 0.4375, 0.8866, 0.375, 0.7122, 0.375, 0.6823, 0.375, 0.6823, 0.375, 0.7122, 0.0625, 0.6823, 0.0625, 0.7122, 0.03125, 0.7122, 0.03125, 0.6823, 0.09375, 0.6823, 0.09375, 0.7122, 0.0625, 0.7122, 0.0625, 0.6823, 0.125, 0.6823, 0.125, 0.7122, 0.09375, 0.7122, 0.09375, 0.6823, 0.7812, 0.7122, 0.75, 0.7122, 0.75, 0.7122, 0.7812, 0.7122, 0.1875, 0.6823, 0.1875, 0.7122, 0.1562, 0.7122, 0.1562, 0.6823, 0.2187, 0.6823, 0.2187, 0.7122, 0.1875, 0.7122, 0.1875, 0.6823, 0.25, 0.6823, 0.25, 0.7122, 0.2187, 0.7122, 0.2187, 0.6823, 0.125, 0.6823, 0.1562, 0.6823, 0.1562, 0.6823, 0.125, 0.6823, 0.3125, 0.6823, 0.3125, 0.7122, 0.2812, 0.7122, 0.2812, 0.6823, 0.3438, 0.6823, 0.3438, 0.7122, 0.3125, 0.7122, 0.3125, 0.6823, 0.375, 0.6823, 0.375, 0.7122, 0.3438, 0.7122, 0.3438, 0.6823, 0.4062, 0.6823, 0.4062, 0.7122, 0.4062, 0.7122, 0.4062, 0.6823, 0.4375, 0.6823, 0.4375, 0.7122, 0.4062, 0.7122, 0.4062, 0.6823, 0.4688, 0.6823, 0.4688, 0.7122, 0.4375, 0.7122, 0.4375, 0.6823, 0.5, 0.6823, 0.5, 0.7122, 0.4688, 0.7122, 0.4688, 0.6823, 0.03125, 0.6823, 0.03125, 0.7122, 0.03125, 0.7122, 0.03125, 0.6823, 0.5625, 0.6823, 0.5625, 0.7122, 0.5312, 0.7122, 0.5312, 0.6823, 0.5938, 0.6823, 0.5938, 0.7122, 0.5625, 0.7122, 0.5625, 0.6823, 0.625, 0.6823, 0.625, 0.7122, 0.5938, 0.7122, 0.5938, 0.6823, 0.875, 0.7122, 0.875, 0.6823, 0.875, 0.6823, 0.875, 0.7122, 0.6875, 0.6823, 0.6875, 0.7122, 0.6562, 0.7122, 0.6562, 0.6823, 0.7188, 0.6823, 0.7188, 0.7122, 0.6875, 0.7122, 0.6875, 0.6823, 0.75, 0.6823, 0.75, 0.7122, 0.7188, 0.7122, 0.7188, 0.6823, 0.2812, 0.7122, 0.25, 0.7122, 0.25, 0.7122, 0.2812, 0.7122, 0.8125, 0.6823, 0.8125, 0.7122, 0.7812, 0.7122, 0.7812, 0.6823, 0.8438, 0.6823, 0.8438, 0.7122, 0.8125, 0.7122, 0.8125, 0.6823, 0.875, 0.6823, 0.875, 0.7122, 0.8438, 0.7122, 0.8438, 0.6823, 0.625, 0.6823, 0.6562, 0.6823, 0.6562, 0.6823, 0.625, 0.6823, 0.9375, 0.6823, 0.9375, 0.7122, 0.9062, 0.7122, 0.9062, 0.6823, 0.9687, 0.6823, 0.9688, 0.7122, 0.9375, 0.7122, 0.9375, 0.6823, 1.0, 0.6823, 1.0, 0.7122, 0.9688, 0.7122, 0.9687, 0.6823, 1.0, 0.5, 1.0, 0.6823, 0.9687, 0.6823, 0.9688, 0.5, 0.9688, 0.5, 0.9687, 0.6823, 0.9375, 0.6823, 0.9375, 0.5, 0.9375, 0.5, 0.9375, 0.6823, 0.9062, 0.6823, 0.9062, 0.5, 0.9062, 0.5, 0.9062, 0.6823, 0.875, 0.6823, 0.875, 0.5, 0.875, 0.5, 0.875, 0.6823, 0.8438, 0.6823, 0.8438, 0.5, 0.8438, 0.5, 0.8438, 0.6823, 0.8125, 0.6823, 0.8125, 0.5, 0.8125, 0.5, 0.8125, 0.6823, 0.7812, 0.6823, 0.7812, 0.5, 0.7812, 0.5, 0.7812, 0.6823, 0.75, 0.6823, 0.75, 0.5, 0.75, 0.5, 0.75, 0.6823, 0.7188, 0.6823, 0.7188, 0.5, 0.7188, 0.5, 0.7188, 0.6823, 0.6875, 0.6823, 0.6875, 0.5, 0.6875, 0.5, 0.6875, 0.6823, 0.6562, 0.6823, 0.6562, 0.5, 0.6562, 0.5, 0.6562, 0.6823, 0.625, 0.6823, 0.625, 0.5, 0.625, 0.5, 0.625, 0.6823, 0.5938, 0.6823, 0.5938, 0.5, 0.5938, 0.5, 0.5938, 0.6823, 0.5625, 0.6823, 0.5625, 0.5, 0.5625, 0.5, 0.5625, 0.6823, 0.5312, 0.6823, 0.5312, 0.5, 0.5312, 0.5, 0.5312, 0.6823, 0.5, 0.6823, 0.5, 0.5, 0.5, 0.5, 0.5, 0.6823, 0.4688, 0.6823, 0.4688, 0.5, 0.4688, 0.5, 0.4688, 0.6823, 0.4375, 0.6823, 0.4375, 0.5, 0.4375, 0.5, 0.4375, 0.6823, 0.4062, 0.6823, 0.4062, 0.5, 0.4062, 0.5, 0.4062, 0.6823, 0.375, 0.6823, 0.375, 0.5, 0.375, 0.5, 0.375, 0.6823, 0.3438, 0.6823, 0.3438, 0.5, 0.3438, 0.5, 0.3438, 0.6823, 0.3125, 0.6823, 0.3125, 0.5, 0.3125, 0.5, 0.3125, 0.6823, 0.2812, 0.6823, 0.2812, 0.5, 0.2812, 0.5, 0.2812, 0.6823, 0.25, 0.6823, 0.25, 0.5, 0.25, 0.5, 0.25, 0.6823, 0.2187, 0.6823, 0.2188, 0.5, 0.2188, 0.5, 0.2187, 0.6823, 0.1875, 0.6823, 0.1875, 0.5, 0.1875, 0.5, 0.1875, 0.6823, 0.1562, 0.6823, 0.1562, 0.5, 0.1562, 0.5, 0.1562, 0.6823, 0.125, 0.6823, 0.125, 0.5, 0.125, 0.5, 0.125, 0.6823, 0.09375, 0.6823, 0.09375, 0.5, 0.09375, 0.5, 0.09375, 0.6823, 0.0625, 0.6823, 0.0625, 0.5, 0.0625, 0.5, 0.0625, 0.6823, 0.03125, 0.6823, 0.03125, 0.5, 0.03125, 0.5, 0.03125, 0.6823, 0.0, 0.6823, 0.0, 0.5, 0.03125, 0.6823, 0.03125, 0.7122, 0.0, 0.7122, 0.0, 0.6823, 0.1562, 0.6823, 0.1562, 0.7122, 0.125, 0.7122, 0.125, 0.6823, 0.2812, 0.6823, 0.2812, 0.7122, 0.25, 0.7122, 0.25, 0.6823, 0.4062, 0.6823, 0.4062, 0.7122, 0.375, 0.7122, 0.375, 0.6823, 0.5312, 0.6823, 0.5312, 0.7122, 0.5, 0.7122, 0.5, 0.6823, 0.6562, 0.6823, 0.6562, 0.7122, 0.625, 0.7122, 0.625, 0.6823, 0.7812, 0.6823, 0.7812, 0.7122, 0.75, 0.7122, 0.75, 0.6823, 0.9062, 0.6823, 0.9062, 0.7122, 0.875, 0.7122, 0.875, 0.6823, 0.7812, 0.6823, 0.7812, 0.7122, 0.7812, 0.7122, 0.7812, 0.6823, 0.5, 0.6823, 0.5312, 0.6823, 0.5312, 0.6823, 0.5, 0.6823, 0.4062, 0.7122, 0.375, 0.7122, 0.375, 0.7122, 0.4062, 0.7122, 0.75, 0.7122, 0.75, 0.6823, 0.75, 0.6823, 0.75, 0.7122, 1.0, 0.7122, 1.0, 0.6823, 1.0, 0.6823, 1.0, 0.7122, 0.875, 0.6823, 0.9062, 0.6823, 0.9062, 0.6823, 0.875, 0.6823, 0.03125, 0.7122, 0.0, 0.7122, 0.0, 0.7122, 0.03125, 0.7122, 0.2812, 0.6823, 0.2812, 0.7122, 0.2812, 0.7122, 0.2812, 0.6823, 0.0, 0.6823, 0.03125, 0.6823, 0.03125, 0.6823, 0.0, 0.6823, 0.9062, 0.7122, 0.875, 0.7122, 0.875, 0.7122, 0.9062, 0.7122, 0.25, 0.7122, 0.25, 0.6823, 0.25, 0.6823, 0.25, 0.7122, 0.6562, 0.6823, 0.6562, 0.7122, 0.6562, 0.7122, 0.6562, 0.6823, 0.375, 0.6823, 0.4062, 0.6823, 0.4062, 0.6823, 0.375, 0.6823, 0.5312, 0.7122, 0.5, 0.7122, 0.5, 0.7122, 0.5312, 0.7122, 0.625, 0.7122, 0.625, 0.6823, 0.625, 0.6823, 0.625, 0.7122, 0.75, 0.6823, 0.7812, 0.6823, 0.7812, 0.6823, 0.75, 0.6823, 0.1562, 0.7122, 0.125, 0.7122, 0.125, 0.7122, 0.1562, 0.7122, 0.1562, 0.6823, 0.1562, 0.7122, 0.1562, 0.7122, 0.1562, 0.6823, 0.125, 0.7122, 0.125, 0.6823, 0.125, 0.6823, 0.125, 0.7122, 0.5312, 0.6823, 0.5312, 0.7122, 0.5312, 0.7122, 0.5312, 0.6823, 0.25, 0.6823, 0.2812, 0.6823, 0.2812, 0.6823, 0.25, 0.6823, 0.6562, 0.7122, 0.625, 0.7122, 0.625, 0.7122, 0.6562, 0.7122, 0.5, 0.7122, 0.5, 0.6823, 0.5, 0.6823, 0.5, 0.7122, 0.9062, 0.6823, 0.9062, 0.7122, 0.9062, 0.7122, 0.9062, 0.6823])
me_cylinder_003.materials.append(mat_stone)
me_cylinder_003.materials.append(mat_black)
me_cylinder_003.use_remesh_fix_poles = True
me_cylinder_003.use_remesh_preserve_attributes = False
me_cylinder_003.update()

# ---- objects
ob_cylinder = bpy.data.objects.new('Cylinder', me_cylinder_003)

# ---- transforms, parenting, visibility, modifiers, constraints
ob_cylinder.location = (0.0, 0.0, 0.0)
ob_cylinder.rotation_euler = (0.0, 0.0, 0.6872)

# ---- collection membership
col_collection.objects.link(ob_cylinder)

# ---- scene / render settings (as saved in the file)
scene.frame_start = 1; scene.frame_end = 250; scene.frame_set(1)
scene.render.engine = 'BLENDER_EEVEE_NEXT'
scene.cycles.sampling_pattern = 'TABULATED_SOBOL'
scene.cycles.use_light_tree = False
scene.view_settings.view_transform = 'Filmic'
bpy.context.view_layer.update()

# ---- added for rendering (the .blend has no active camera and no usable light): camera, sun
cam_auto = bpy.data.cameras.new('AutoCamera')
cam_auto.lens = 50.0
cam_auto.sensor_width = 36.0
cam_auto.clip_end = 1000.0
ob_auto_camera = bpy.data.objects.new('AutoCamera', cam_auto)
scene.collection.objects.link(ob_auto_camera)
ob_auto_camera.location = (8.43618, -10.1234, 10.5296)
ob_auto_camera.rotation_euler = (1.09748, -7.21219e-08, 0.694738)
scene.camera = ob_auto_camera
light_auto_sun = bpy.data.lights.new('AutoSun', 'SUN')
light_auto_sun.energy = 3.0
light_auto_sun.angle = 0.0523599
ob_auto_sun = bpy.data.objects.new('AutoSun', light_auto_sun)
scene.collection.objects.link(ob_auto_sun)
ob_auto_sun.rotation_euler = (0.872665, 0.174533, 0.523599)
bpy.context.view_layer.update()
